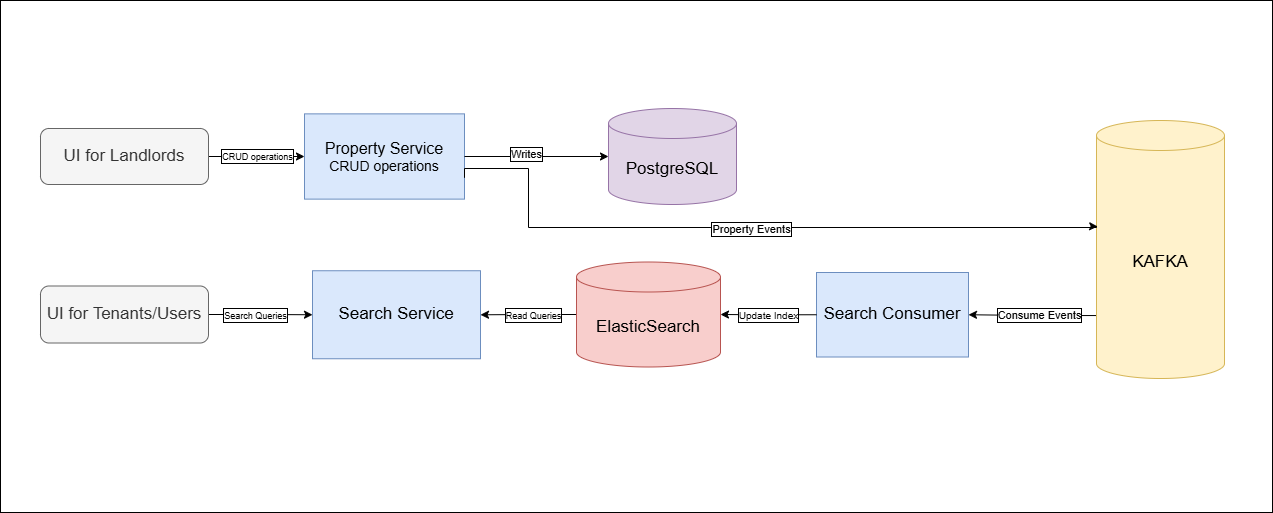

The diagram above was exported from draw.io. Its source (the exported page's mxGraphModel, read from the mxfile embedded in the PNG):
<mxGraphModel dx="1342" dy="675" grid="1" gridSize="8" guides="1" tooltips="1" connect="1" arrows="1" fold="1" page="1" pageScale="1" pageWidth="1300" pageHeight="570" background="none" math="0" shadow="0">
  <root>
    <mxCell id="0" />
    <mxCell id="1" parent="0" />
    <mxCell id="f42Qu7jH7eKX_OAi4Hch-3" value="&lt;font style=&quot;font-size: 16px;&quot;&gt;Property Service&lt;/font&gt;&lt;div&gt;&lt;font style=&quot;font-size: 14px;&quot;&gt;CRUD operations&lt;/font&gt;&lt;/div&gt;" style="rounded=0;whiteSpace=wrap;html=1;labelBackgroundColor=none;labelBorderColor=none;textShadow=0;fillColor=#dae8fc;strokeColor=#6c8ebf;" vertex="1" parent="1">
      <mxGeometry x="312" y="129.37" width="160" height="85.25" as="geometry" />
    </mxCell>
    <mxCell id="f42Qu7jH7eKX_OAi4Hch-4" value="&lt;font style=&quot;font-size: 17px;&quot;&gt;Search Service&lt;/font&gt;" style="rounded=0;whiteSpace=wrap;html=1;fillColor=#dae8fc;strokeColor=#6c8ebf;" vertex="1" parent="1">
      <mxGeometry x="320" y="286.25" width="168" height="88" as="geometry" />
    </mxCell>
    <mxCell id="f42Qu7jH7eKX_OAi4Hch-19" style="edgeStyle=orthogonalEdgeStyle;rounded=0;orthogonalLoop=1;jettySize=auto;html=1;exitX=0;exitY=0.5;exitDx=0;exitDy=0;exitPerimeter=0;" edge="1" parent="1" source="f42Qu7jH7eKX_OAi4Hch-5" target="f42Qu7jH7eKX_OAi4Hch-4">
      <mxGeometry relative="1" as="geometry" />
    </mxCell>
    <mxCell id="f42Qu7jH7eKX_OAi4Hch-32" value="&lt;font style=&quot;font-size: 9px;&quot;&gt;Read Queries&lt;/font&gt;" style="edgeLabel;html=1;align=center;verticalAlign=middle;resizable=0;points=[];labelBorderColor=default;" vertex="1" connectable="0" parent="f42Qu7jH7eKX_OAi4Hch-19">
      <mxGeometry x="-0.0862" relative="1" as="geometry">
        <mxPoint as="offset" />
      </mxGeometry>
    </mxCell>
    <mxCell id="f42Qu7jH7eKX_OAi4Hch-5" value="&lt;font style=&quot;font-size: 17px;&quot;&gt;ElasticSearch&lt;/font&gt;" style="shape=cylinder3;whiteSpace=wrap;html=1;boundedLbl=1;backgroundOutline=1;size=15;fillColor=#f8cecc;strokeColor=#b85450;" vertex="1" parent="1">
      <mxGeometry x="584" y="277.5" width="144" height="105" as="geometry" />
    </mxCell>
    <mxCell id="f42Qu7jH7eKX_OAi4Hch-6" value="&lt;font style=&quot;font-size: 17px;&quot;&gt;Search Consumer&lt;/font&gt;" style="rounded=0;whiteSpace=wrap;html=1;fillColor=#dae8fc;strokeColor=#6c8ebf;" vertex="1" parent="1">
      <mxGeometry x="824" y="288" width="152" height="84.5" as="geometry" />
    </mxCell>
    <mxCell id="f42Qu7jH7eKX_OAi4Hch-15" style="edgeStyle=orthogonalEdgeStyle;rounded=0;orthogonalLoop=1;jettySize=auto;html=1;exitX=0.001;exitY=0.756;exitDx=0;exitDy=0;exitPerimeter=0;entryX=1;entryY=0.5;entryDx=0;entryDy=0;" edge="1" parent="1" source="f42Qu7jH7eKX_OAi4Hch-7" target="f42Qu7jH7eKX_OAi4Hch-6">
      <mxGeometry relative="1" as="geometry">
        <Array as="points">
          <mxPoint x="1040" y="331" />
        </Array>
      </mxGeometry>
    </mxCell>
    <mxCell id="f42Qu7jH7eKX_OAi4Hch-26" value="&lt;span&gt;Consume Events&lt;/span&gt;" style="edgeLabel;html=1;align=center;verticalAlign=middle;resizable=0;points=[];labelBorderColor=default;" vertex="1" connectable="0" parent="f42Qu7jH7eKX_OAi4Hch-15">
      <mxGeometry x="-0.5339" y="3" relative="1" as="geometry">
        <mxPoint x="-28" y="-4" as="offset" />
      </mxGeometry>
    </mxCell>
    <mxCell id="f42Qu7jH7eKX_OAi4Hch-7" value="&lt;font style=&quot;font-size: 17px;&quot;&gt;KAFKA&lt;/font&gt;" style="shape=cylinder3;whiteSpace=wrap;html=1;boundedLbl=1;backgroundOutline=1;size=15;fillColor=#fff2cc;strokeColor=#d6b656;" vertex="1" parent="1">
      <mxGeometry x="1104" y="136" width="128" height="258" as="geometry" />
    </mxCell>
    <mxCell id="f42Qu7jH7eKX_OAi4Hch-8" value="&lt;font style=&quot;font-size: 17px;&quot;&gt;PostgreSQL&lt;/font&gt;" style="shape=cylinder3;whiteSpace=wrap;html=1;boundedLbl=1;backgroundOutline=1;size=15;fillColor=#e1d5e7;strokeColor=#9673a6;" vertex="1" parent="1">
      <mxGeometry x="616" y="124" width="128" height="96" as="geometry" />
    </mxCell>
    <mxCell id="f42Qu7jH7eKX_OAi4Hch-10" style="edgeStyle=orthogonalEdgeStyle;rounded=0;orthogonalLoop=1;jettySize=auto;html=1;exitX=1;exitY=0.5;exitDx=0;exitDy=0;entryX=0;entryY=0.5;entryDx=0;entryDy=0;entryPerimeter=0;" edge="1" parent="1" source="f42Qu7jH7eKX_OAi4Hch-3" target="f42Qu7jH7eKX_OAi4Hch-8">
      <mxGeometry relative="1" as="geometry" />
    </mxCell>
    <mxCell id="f42Qu7jH7eKX_OAi4Hch-33" value="Writes" style="edgeLabel;html=1;align=center;verticalAlign=middle;resizable=0;points=[];labelBorderColor=default;" vertex="1" connectable="0" parent="f42Qu7jH7eKX_OAi4Hch-10">
      <mxGeometry x="-0.1477" y="2" relative="1" as="geometry">
        <mxPoint as="offset" />
      </mxGeometry>
    </mxCell>
    <mxCell id="f42Qu7jH7eKX_OAi4Hch-14" style="edgeStyle=orthogonalEdgeStyle;rounded=0;orthogonalLoop=1;jettySize=auto;html=1;exitX=1;exitY=0.75;exitDx=0;exitDy=0;entryX=0.009;entryY=0.411;entryDx=0;entryDy=0;entryPerimeter=0;" edge="1" parent="1" source="f42Qu7jH7eKX_OAi4Hch-3" target="f42Qu7jH7eKX_OAi4Hch-7">
      <mxGeometry relative="1" as="geometry">
        <mxPoint x="480.00000000000045" y="193.535" as="sourcePoint" />
        <mxPoint x="1064" y="256" as="targetPoint" />
        <Array as="points">
          <mxPoint x="472" y="184" />
          <mxPoint x="536" y="184" />
          <mxPoint x="536" y="243" />
          <mxPoint x="1104" y="243" />
          <mxPoint x="1104" y="242" />
        </Array>
      </mxGeometry>
    </mxCell>
    <mxCell id="f42Qu7jH7eKX_OAi4Hch-18" value="&lt;font style=&quot;background-color: light-dark(rgb(255, 255, 255), rgb(18, 18, 18));&quot;&gt;Property Events&lt;/font&gt;" style="edgeLabel;html=1;align=center;verticalAlign=middle;resizable=0;points=[];labelBorderColor=default;labelBackgroundColor=#FFFFFF;" vertex="1" connectable="0" parent="f42Qu7jH7eKX_OAi4Hch-14">
      <mxGeometry x="0.0106" y="-1" relative="1" as="geometry">
        <mxPoint as="offset" />
      </mxGeometry>
    </mxCell>
    <mxCell id="f42Qu7jH7eKX_OAi4Hch-16" style="edgeStyle=orthogonalEdgeStyle;rounded=0;orthogonalLoop=1;jettySize=auto;html=1;exitX=0;exitY=0.5;exitDx=0;exitDy=0;entryX=1;entryY=0.5;entryDx=0;entryDy=0;entryPerimeter=0;" edge="1" parent="1" source="f42Qu7jH7eKX_OAi4Hch-6" target="f42Qu7jH7eKX_OAi4Hch-5">
      <mxGeometry relative="1" as="geometry" />
    </mxCell>
    <mxCell id="f42Qu7jH7eKX_OAi4Hch-28" value="&lt;font style=&quot;font-size: 10px;&quot;&gt;Update Index&lt;/font&gt;" style="edgeLabel;html=1;align=center;verticalAlign=middle;resizable=0;points=[];labelBorderColor=default;labelBackgroundColor=#FFFFFF;" vertex="1" connectable="0" parent="f42Qu7jH7eKX_OAi4Hch-16">
      <mxGeometry x="0.1143" relative="1" as="geometry">
        <mxPoint x="5" as="offset" />
      </mxGeometry>
    </mxCell>
    <mxCell id="f42Qu7jH7eKX_OAi4Hch-22" style="edgeStyle=orthogonalEdgeStyle;rounded=0;orthogonalLoop=1;jettySize=auto;html=1;exitX=1;exitY=0.5;exitDx=0;exitDy=0;entryX=0;entryY=0.5;entryDx=0;entryDy=0;" edge="1" parent="1" source="f42Qu7jH7eKX_OAi4Hch-20" target="f42Qu7jH7eKX_OAi4Hch-3">
      <mxGeometry relative="1" as="geometry" />
    </mxCell>
    <mxCell id="f42Qu7jH7eKX_OAi4Hch-34" value="&lt;font style=&quot;font-size: 9px;&quot;&gt;CRUD operations&lt;/font&gt;" style="edgeLabel;html=1;align=center;verticalAlign=middle;resizable=0;points=[];labelBorderColor=default;" vertex="1" connectable="0" parent="f42Qu7jH7eKX_OAi4Hch-22">
      <mxGeometry x="0.0436" y="-1" relative="1" as="geometry">
        <mxPoint x="-2" y="-1" as="offset" />
      </mxGeometry>
    </mxCell>
    <mxCell id="f42Qu7jH7eKX_OAi4Hch-20" value="&lt;font style=&quot;font-size: 17px;&quot;&gt;UI for Landlords&lt;/font&gt;" style="rounded=1;whiteSpace=wrap;html=1;fillColor=#f5f5f5;fontColor=#333333;strokeColor=#666666;" vertex="1" parent="1">
      <mxGeometry x="48" y="144" width="168" height="56" as="geometry" />
    </mxCell>
    <mxCell id="f42Qu7jH7eKX_OAi4Hch-23" style="edgeStyle=orthogonalEdgeStyle;rounded=0;orthogonalLoop=1;jettySize=auto;html=1;exitX=1;exitY=0.5;exitDx=0;exitDy=0;entryX=0;entryY=0.5;entryDx=0;entryDy=0;" edge="1" parent="1" source="f42Qu7jH7eKX_OAi4Hch-21" target="f42Qu7jH7eKX_OAi4Hch-4">
      <mxGeometry relative="1" as="geometry" />
    </mxCell>
    <mxCell id="f42Qu7jH7eKX_OAi4Hch-25" value="&lt;span&gt;&lt;font style=&quot;font-size: 9px;&quot;&gt;Search Queries&lt;/font&gt;&lt;/span&gt;" style="edgeLabel;html=1;align=center;verticalAlign=middle;resizable=0;points=[];labelBorderColor=default;" vertex="1" connectable="0" parent="f42Qu7jH7eKX_OAi4Hch-23">
      <mxGeometry x="-0.1451" y="4" relative="1" as="geometry">
        <mxPoint x="1" y="4" as="offset" />
      </mxGeometry>
    </mxCell>
    <mxCell id="f42Qu7jH7eKX_OAi4Hch-21" value="&lt;font style=&quot;font-size: 17px;&quot;&gt;UI for Tenants/Users&lt;/font&gt;" style="rounded=1;whiteSpace=wrap;html=1;fillColor=#f5f5f5;fontColor=#333333;strokeColor=#666666;" vertex="1" parent="1">
      <mxGeometry x="48" y="301.5" width="168" height="57" as="geometry" />
    </mxCell>
    <mxCell id="f42Qu7jH7eKX_OAi4Hch-35" value="" style="rounded=0;whiteSpace=wrap;html=1;fillColor=none;" vertex="1" parent="1">
      <mxGeometry x="8" y="16" width="1272" height="512" as="geometry" />
    </mxCell>
  </root>
</mxGraphModel>